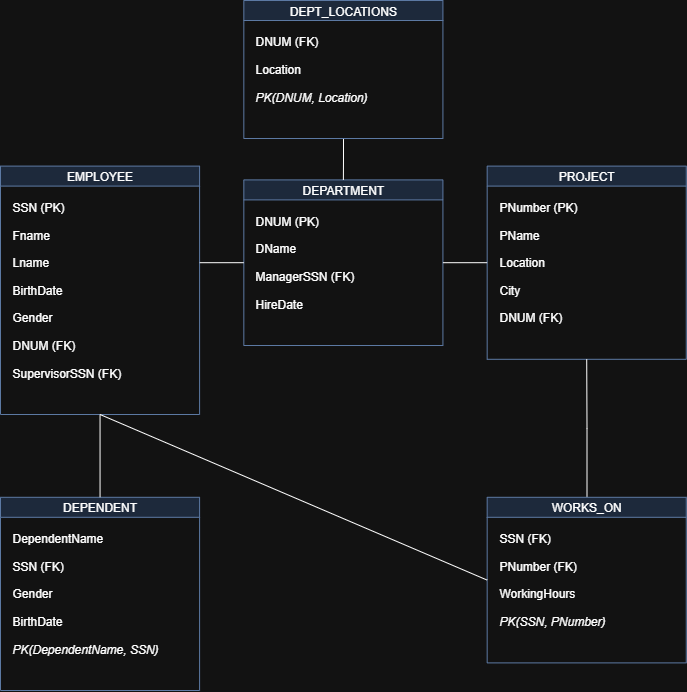

The diagram above was exported from draw.io. Its source (the exported page's mxGraphModel, read from the mxfile embedded in the PNG):
<mxGraphModel dx="3930" dy="2085" grid="1" gridSize="10" guides="1" tooltips="1" connect="1" arrows="1" fold="1" page="1" pageScale="1" pageWidth="850" pageHeight="1100" math="0" shadow="0">
  <root>
    <mxCell id="0" />
    <mxCell id="1" parent="0" />
    <mxCell id="UzGXabF8nIrWjbO7Sa0G-1" value="EMPLOYEE" style="shape=swimlane;startSize=20;fillColor=#dae8fc;strokeColor=#6c8ebf;" vertex="1" parent="1">
      <mxGeometry x="82" y="370.6" width="199.09090909090907" height="248.39999999999998" as="geometry" />
    </mxCell>
    <mxCell id="UzGXabF8nIrWjbO7Sa0G-2" value="SSN (PK)" style="text;html=1;align=left;verticalAlign=middle;spacingLeft=10;" vertex="1" parent="UzGXabF8nIrWjbO7Sa0G-1">
      <mxGeometry y="27.599999999999998" width="199.09090909090907" height="27.599999999999998" as="geometry" />
    </mxCell>
    <mxCell id="UzGXabF8nIrWjbO7Sa0G-3" value="Fname" style="text;html=1;align=left;verticalAlign=middle;spacingLeft=10;" vertex="1" parent="UzGXabF8nIrWjbO7Sa0G-1">
      <mxGeometry y="55.199999999999996" width="199.09090909090907" height="27.599999999999998" as="geometry" />
    </mxCell>
    <mxCell id="UzGXabF8nIrWjbO7Sa0G-4" value="Lname" style="text;html=1;align=left;verticalAlign=middle;spacingLeft=10;" vertex="1" parent="UzGXabF8nIrWjbO7Sa0G-1">
      <mxGeometry y="82.8" width="199.09090909090907" height="27.599999999999998" as="geometry" />
    </mxCell>
    <mxCell id="UzGXabF8nIrWjbO7Sa0G-5" value="BirthDate" style="text;html=1;align=left;verticalAlign=middle;spacingLeft=10;" vertex="1" parent="UzGXabF8nIrWjbO7Sa0G-1">
      <mxGeometry y="110.39999999999999" width="199.09090909090907" height="27.599999999999998" as="geometry" />
    </mxCell>
    <mxCell id="UzGXabF8nIrWjbO7Sa0G-6" value="Gender" style="text;html=1;align=left;verticalAlign=middle;spacingLeft=10;" vertex="1" parent="UzGXabF8nIrWjbO7Sa0G-1">
      <mxGeometry y="138" width="199.09090909090907" height="27.599999999999998" as="geometry" />
    </mxCell>
    <mxCell id="UzGXabF8nIrWjbO7Sa0G-7" value="DNUM (FK)" style="text;html=1;align=left;verticalAlign=middle;spacingLeft=10;" vertex="1" parent="UzGXabF8nIrWjbO7Sa0G-1">
      <mxGeometry y="165.6" width="199.09090909090907" height="27.599999999999998" as="geometry" />
    </mxCell>
    <mxCell id="UzGXabF8nIrWjbO7Sa0G-8" value="SupervisorSSN (FK)" style="text;html=1;align=left;verticalAlign=middle;spacingLeft=10;" vertex="1" parent="UzGXabF8nIrWjbO7Sa0G-1">
      <mxGeometry y="193.2" width="199.09090909090907" height="27.599999999999998" as="geometry" />
    </mxCell>
    <mxCell id="UzGXabF8nIrWjbO7Sa0G-9" value="DEPARTMENT" style="shape=swimlane;startSize=20;fillColor=#dae8fc;strokeColor=#6c8ebf;" vertex="1" parent="1">
      <mxGeometry x="325.3333333333333" y="384.4" width="199.09090909090907" height="165.6" as="geometry" />
    </mxCell>
    <mxCell id="UzGXabF8nIrWjbO7Sa0G-10" value="DNUM (PK)" style="text;html=1;align=left;verticalAlign=middle;spacingLeft=10;" vertex="1" parent="UzGXabF8nIrWjbO7Sa0G-9">
      <mxGeometry y="27.599999999999998" width="199.09090909090907" height="27.599999999999998" as="geometry" />
    </mxCell>
    <mxCell id="UzGXabF8nIrWjbO7Sa0G-11" value="DName" style="text;html=1;align=left;verticalAlign=middle;spacingLeft=10;" vertex="1" parent="UzGXabF8nIrWjbO7Sa0G-9">
      <mxGeometry y="55.199999999999996" width="199.09090909090907" height="27.599999999999998" as="geometry" />
    </mxCell>
    <mxCell id="UzGXabF8nIrWjbO7Sa0G-12" value="ManagerSSN (FK)" style="text;html=1;align=left;verticalAlign=middle;spacingLeft=10;" vertex="1" parent="UzGXabF8nIrWjbO7Sa0G-9">
      <mxGeometry y="82.8" width="199.09090909090907" height="27.599999999999998" as="geometry" />
    </mxCell>
    <mxCell id="UzGXabF8nIrWjbO7Sa0G-13" value="HireDate" style="text;html=1;align=left;verticalAlign=middle;spacingLeft=10;" vertex="1" parent="UzGXabF8nIrWjbO7Sa0G-9">
      <mxGeometry y="110.39999999999999" width="199.09090909090907" height="27.599999999999998" as="geometry" />
    </mxCell>
    <mxCell id="UzGXabF8nIrWjbO7Sa0G-14" value="PROJECT" style="shape=swimlane;startSize=20;fillColor=#dae8fc;strokeColor=#6c8ebf;" vertex="1" parent="1">
      <mxGeometry x="568.6666666666666" y="370.6" width="199.09090909090907" height="193.2" as="geometry" />
    </mxCell>
    <mxCell id="UzGXabF8nIrWjbO7Sa0G-15" value="PNumber (PK)" style="text;html=1;align=left;verticalAlign=middle;spacingLeft=10;" vertex="1" parent="UzGXabF8nIrWjbO7Sa0G-14">
      <mxGeometry y="27.599999999999998" width="199.09090909090907" height="27.599999999999998" as="geometry" />
    </mxCell>
    <mxCell id="UzGXabF8nIrWjbO7Sa0G-16" value="PName" style="text;html=1;align=left;verticalAlign=middle;spacingLeft=10;" vertex="1" parent="UzGXabF8nIrWjbO7Sa0G-14">
      <mxGeometry y="55.199999999999996" width="199.09090909090907" height="27.599999999999998" as="geometry" />
    </mxCell>
    <mxCell id="UzGXabF8nIrWjbO7Sa0G-17" value="Location" style="text;html=1;align=left;verticalAlign=middle;spacingLeft=10;" vertex="1" parent="UzGXabF8nIrWjbO7Sa0G-14">
      <mxGeometry y="82.8" width="199.09090909090907" height="27.599999999999998" as="geometry" />
    </mxCell>
    <mxCell id="UzGXabF8nIrWjbO7Sa0G-18" value="City" style="text;html=1;align=left;verticalAlign=middle;spacingLeft=10;" vertex="1" parent="UzGXabF8nIrWjbO7Sa0G-14">
      <mxGeometry y="110.39999999999999" width="199.09090909090907" height="27.599999999999998" as="geometry" />
    </mxCell>
    <mxCell id="UzGXabF8nIrWjbO7Sa0G-19" value="DNUM (FK)" style="text;html=1;align=left;verticalAlign=middle;spacingLeft=10;" vertex="1" parent="UzGXabF8nIrWjbO7Sa0G-14">
      <mxGeometry y="138" width="199.09090909090907" height="27.599999999999998" as="geometry" />
    </mxCell>
    <mxCell id="UzGXabF8nIrWjbO7Sa0G-20" value="DEPENDENT" style="shape=swimlane;startSize=20;fillColor=#dae8fc;strokeColor=#6c8ebf;" vertex="1" parent="1">
      <mxGeometry x="82" y="701.8" width="199.09090909090907" height="193.2" as="geometry" />
    </mxCell>
    <mxCell id="UzGXabF8nIrWjbO7Sa0G-21" value="DependentName" style="text;html=1;align=left;verticalAlign=middle;spacingLeft=10;" vertex="1" parent="UzGXabF8nIrWjbO7Sa0G-20">
      <mxGeometry y="27.599999999999998" width="199.09090909090907" height="27.599999999999998" as="geometry" />
    </mxCell>
    <mxCell id="UzGXabF8nIrWjbO7Sa0G-22" value="SSN (FK)" style="text;html=1;align=left;verticalAlign=middle;spacingLeft=10;" vertex="1" parent="UzGXabF8nIrWjbO7Sa0G-20">
      <mxGeometry y="55.199999999999996" width="199.09090909090907" height="27.599999999999998" as="geometry" />
    </mxCell>
    <mxCell id="UzGXabF8nIrWjbO7Sa0G-23" value="Gender" style="text;html=1;align=left;verticalAlign=middle;spacingLeft=10;" vertex="1" parent="UzGXabF8nIrWjbO7Sa0G-20">
      <mxGeometry y="82.8" width="199.09090909090907" height="27.599999999999998" as="geometry" />
    </mxCell>
    <mxCell id="UzGXabF8nIrWjbO7Sa0G-24" value="BirthDate" style="text;html=1;align=left;verticalAlign=middle;spacingLeft=10;" vertex="1" parent="UzGXabF8nIrWjbO7Sa0G-20">
      <mxGeometry y="110.39999999999999" width="199.09090909090907" height="27.599999999999998" as="geometry" />
    </mxCell>
    <mxCell id="UzGXabF8nIrWjbO7Sa0G-25" value="PK(DependentName, SSN)" style="text;html=1;align=left;verticalAlign=middle;spacingLeft=10;fontStyle=2;" vertex="1" parent="UzGXabF8nIrWjbO7Sa0G-20">
      <mxGeometry y="138" width="199.09090909090907" height="27.599999999999998" as="geometry" />
    </mxCell>
    <mxCell id="UzGXabF8nIrWjbO7Sa0G-26" style="edgeStyle=orthogonalEdgeStyle;rounded=0;orthogonalLoop=1;jettySize=auto;html=1;entryX=0.5;entryY=1;entryDx=0;entryDy=0;endArrow=none;endFill=0;" edge="1" parent="1" source="UzGXabF8nIrWjbO7Sa0G-27" target="UzGXabF8nIrWjbO7Sa0G-14">
      <mxGeometry relative="1" as="geometry" />
    </mxCell>
    <mxCell id="UzGXabF8nIrWjbO7Sa0G-27" value="WORKS_ON" style="shape=swimlane;startSize=20;fillColor=#dae8fc;strokeColor=#6c8ebf;" vertex="1" parent="1">
      <mxGeometry x="568.6666666666666" y="701.8" width="199.09090909090907" height="165.6" as="geometry" />
    </mxCell>
    <mxCell id="UzGXabF8nIrWjbO7Sa0G-28" value="SSN (FK)" style="text;html=1;align=left;verticalAlign=middle;spacingLeft=10;" vertex="1" parent="UzGXabF8nIrWjbO7Sa0G-27">
      <mxGeometry y="27.599999999999998" width="199.09090909090907" height="27.599999999999998" as="geometry" />
    </mxCell>
    <mxCell id="UzGXabF8nIrWjbO7Sa0G-29" value="PNumber (FK)" style="text;html=1;align=left;verticalAlign=middle;spacingLeft=10;" vertex="1" parent="UzGXabF8nIrWjbO7Sa0G-27">
      <mxGeometry y="55.199999999999996" width="199.09090909090907" height="27.599999999999998" as="geometry" />
    </mxCell>
    <mxCell id="UzGXabF8nIrWjbO7Sa0G-30" value="WorkingHours" style="text;html=1;align=left;verticalAlign=middle;spacingLeft=10;" vertex="1" parent="UzGXabF8nIrWjbO7Sa0G-27">
      <mxGeometry y="82.8" width="199.09090909090907" height="27.599999999999998" as="geometry" />
    </mxCell>
    <mxCell id="UzGXabF8nIrWjbO7Sa0G-31" value="PK(SSN, PNumber)" style="text;html=1;align=left;verticalAlign=middle;spacingLeft=10;fontStyle=2;" vertex="1" parent="UzGXabF8nIrWjbO7Sa0G-27">
      <mxGeometry y="110.39999999999999" width="199.09090909090907" height="27.599999999999998" as="geometry" />
    </mxCell>
    <mxCell id="UzGXabF8nIrWjbO7Sa0G-32" value="" style="endArrow=none;html=1;rounded=0;exitX=1;exitY=0.5;exitDx=0;exitDy=0;entryX=0;entryY=0.5;entryDx=0;entryDy=0;endFill=0;" edge="1" parent="1" source="UzGXabF8nIrWjbO7Sa0G-4" target="UzGXabF8nIrWjbO7Sa0G-9">
      <mxGeometry relative="1" as="geometry" />
    </mxCell>
    <mxCell id="UzGXabF8nIrWjbO7Sa0G-33" value="" style="endArrow=none;html=1;rounded=0;exitX=1;exitY=0.5;exitDx=0;exitDy=0;entryX=0;entryY=0.5;entryDx=0;entryDy=0;endFill=0;" edge="1" parent="1" source="UzGXabF8nIrWjbO7Sa0G-9" target="UzGXabF8nIrWjbO7Sa0G-14">
      <mxGeometry relative="1" as="geometry" />
    </mxCell>
    <mxCell id="UzGXabF8nIrWjbO7Sa0G-34" value="" style="endArrow=none;html=1;rounded=0;exitX=0.5;exitY=1;exitDx=0;exitDy=0;entryX=0.5;entryY=0;entryDx=0;entryDy=0;endFill=0;" edge="1" parent="1" source="UzGXabF8nIrWjbO7Sa0G-1" target="UzGXabF8nIrWjbO7Sa0G-20">
      <mxGeometry relative="1" as="geometry" />
    </mxCell>
    <mxCell id="UzGXabF8nIrWjbO7Sa0G-35" value="" style="endArrow=none;html=1;rounded=0;exitX=0.5;exitY=1;exitDx=0;exitDy=0;entryX=0;entryY=0.5;entryDx=0;entryDy=0;endFill=0;" edge="1" parent="1" source="UzGXabF8nIrWjbO7Sa0G-1" target="UzGXabF8nIrWjbO7Sa0G-27">
      <mxGeometry relative="1" as="geometry" />
    </mxCell>
    <mxCell id="UzGXabF8nIrWjbO7Sa0G-36" style="edgeStyle=orthogonalEdgeStyle;rounded=0;orthogonalLoop=1;jettySize=auto;html=1;entryX=0.5;entryY=0;entryDx=0;entryDy=0;endArrow=none;endFill=0;" edge="1" parent="1" source="UzGXabF8nIrWjbO7Sa0G-37" target="UzGXabF8nIrWjbO7Sa0G-9">
      <mxGeometry relative="1" as="geometry" />
    </mxCell>
    <mxCell id="UzGXabF8nIrWjbO7Sa0G-37" value="DEPT_LOCATIONS" style="shape=swimlane;startSize=20;fillColor=#dae8fc;strokeColor=#6c8ebf;" vertex="1" parent="1">
      <mxGeometry x="325.3333333333333" y="205" width="199.09090909090907" height="138" as="geometry" />
    </mxCell>
    <mxCell id="UzGXabF8nIrWjbO7Sa0G-38" value="DNUM (FK)" style="text;html=1;align=left;verticalAlign=middle;spacingLeft=10;" vertex="1" parent="UzGXabF8nIrWjbO7Sa0G-37">
      <mxGeometry y="27.599999999999998" width="199.09090909090907" height="27.599999999999998" as="geometry" />
    </mxCell>
    <mxCell id="UzGXabF8nIrWjbO7Sa0G-39" value="Location" style="text;html=1;align=left;verticalAlign=middle;spacingLeft=10;" vertex="1" parent="UzGXabF8nIrWjbO7Sa0G-37">
      <mxGeometry y="55.199999999999996" width="199.09090909090907" height="27.599999999999998" as="geometry" />
    </mxCell>
    <mxCell id="UzGXabF8nIrWjbO7Sa0G-40" value="PK(DNUM, Location)" style="text;html=1;align=left;verticalAlign=middle;spacingLeft=10;fontStyle=2;" vertex="1" parent="UzGXabF8nIrWjbO7Sa0G-37">
      <mxGeometry y="82.8" width="199.09090909090907" height="27.599999999999998" as="geometry" />
    </mxCell>
  </root>
</mxGraphModel>